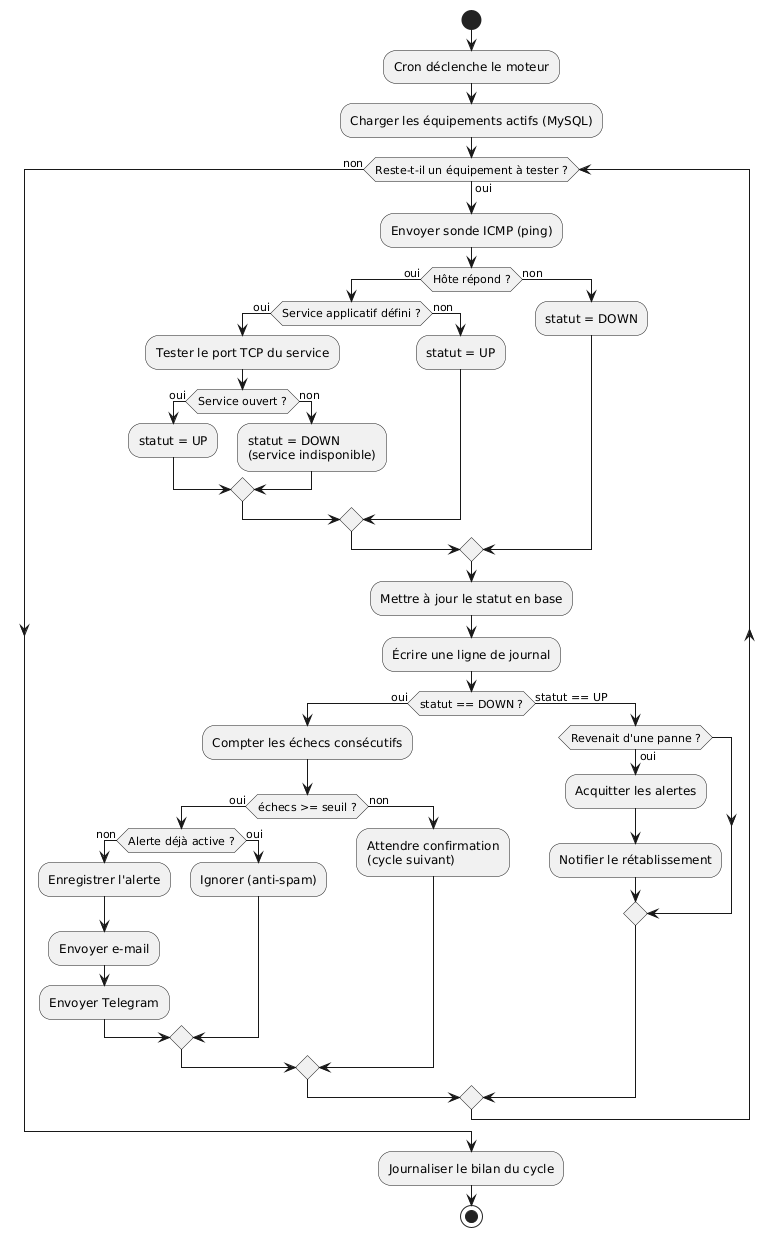

The diagram above was rendered by PlantUML. Its source (embedded in the PNG):
@startuml diagramme-activite
' Diagramme d'activité UML : logique d'un cycle de supervision
start
:Cron déclenche le moteur;
:Charger les équipements actifs (MySQL);

while (Reste-t-il un équipement à tester ?) is (oui)
  :Envoyer sonde ICMP (ping);
  if (Hôte répond ?) then (oui)
    if (Service applicatif défini ?) then (oui)
      :Tester le port TCP du service;
      if (Service ouvert ?) then (oui)
        :statut = UP;
      else (non)
        :statut = DOWN\n(service indisponible);
      endif
    else (non)
      :statut = UP;
    endif
  else (non)
    :statut = DOWN;
  endif

  :Mettre à jour le statut en base;
  :Écrire une ligne de journal;

  if (statut == DOWN ?) then (oui)
    :Compter les échecs consécutifs;
    if (échecs >= seuil ?) then (oui)
      if (Alerte déjà active ?) then (non)
        :Enregistrer l'alerte;
        :Envoyer e-mail;
        :Envoyer Telegram;
      else (oui)
        :Ignorer (anti-spam);
      endif
    else (non)
      :Attendre confirmation\n(cycle suivant);
    endif
  else (statut == UP)
    if (Revenait d'une panne ?) then (oui)
      :Acquitter les alertes;
      :Notifier le rétablissement;
    endif
  endif
endwhile (non)

:Journaliser le bilan du cycle;
stop
@enduml